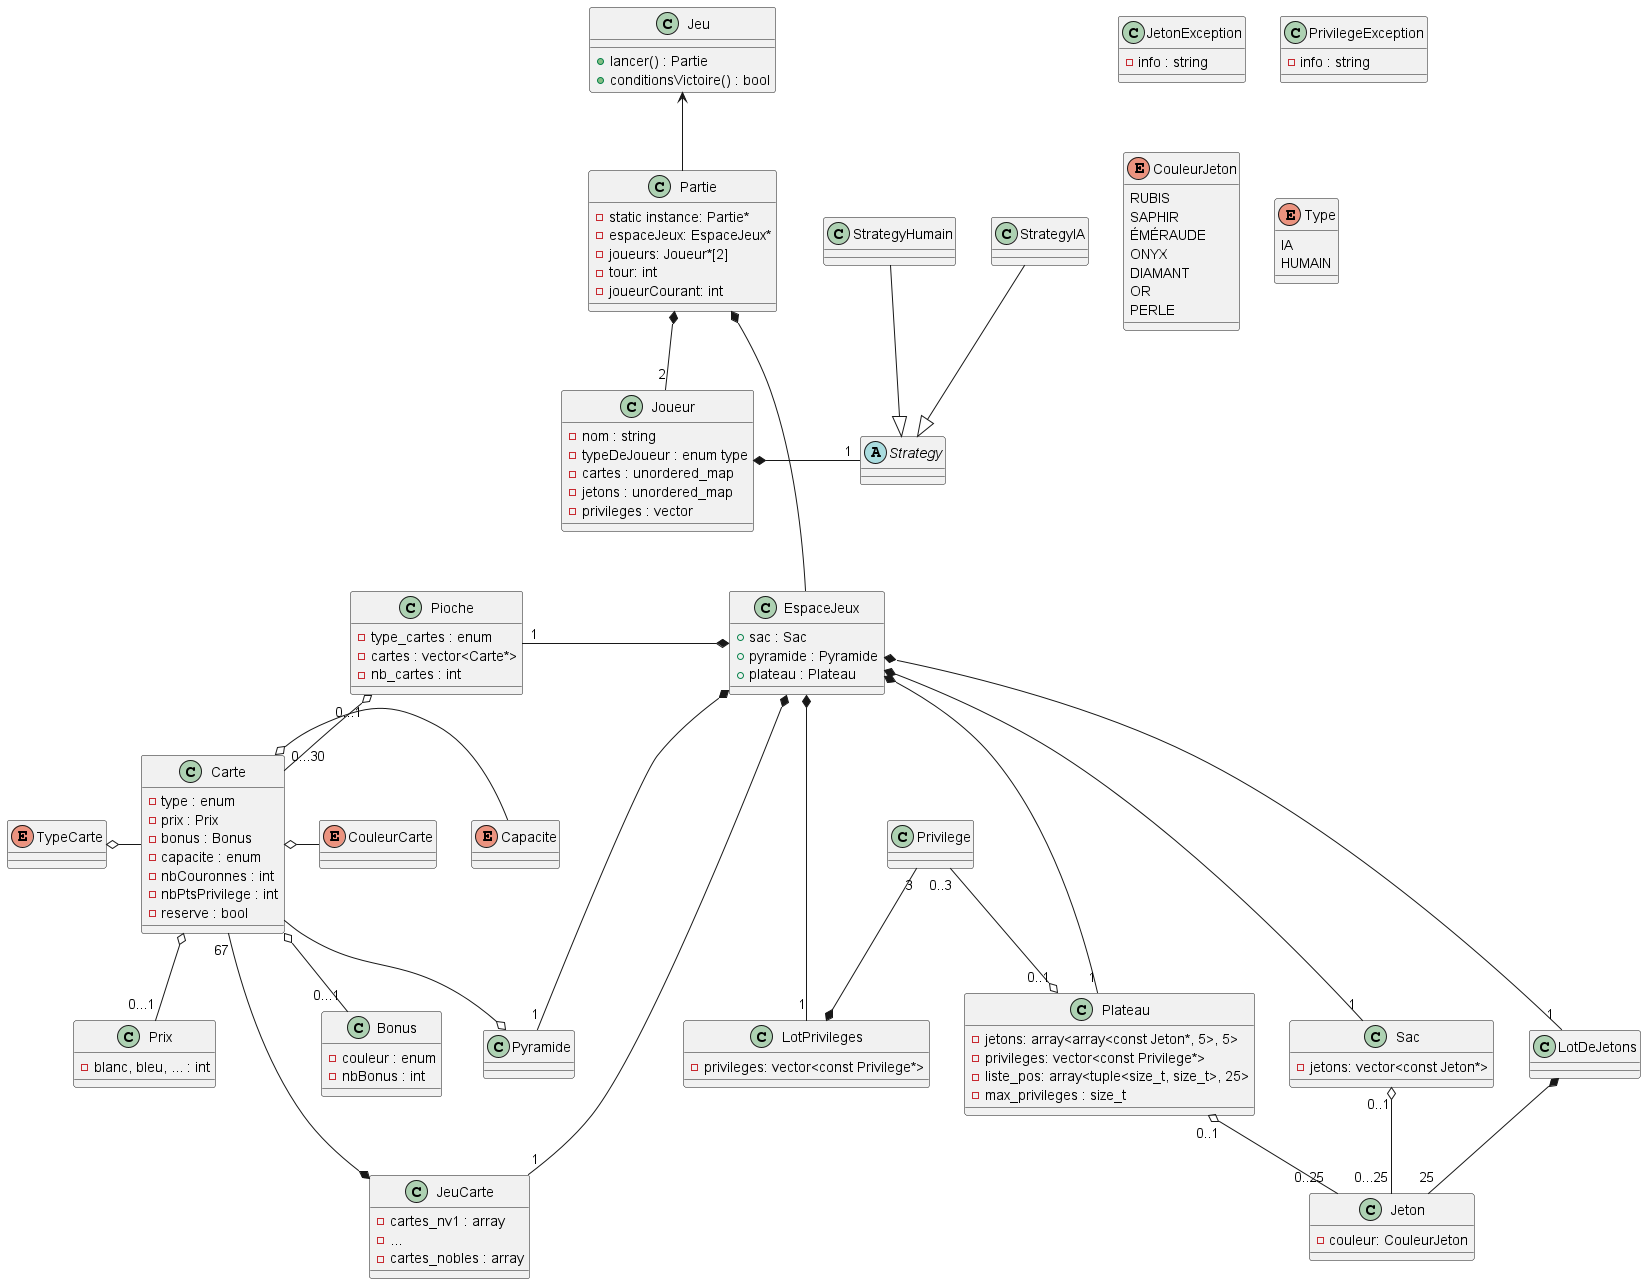

The diagram above was rendered by PlantUML. Its source (embedded in the PNG):
@startuml splendor
'    https://plantuml.com/class-diagram

class JetonException {
  - info : string
}

class PrivilegeException {
  - info : string
}

enum CouleurJeton {
  RUBIS
  SAPHIR
  ÉMÉRAUDE
  ONYX
  DIAMANT
  OR
  PERLE
}



class Jeton {
  - couleur: CouleurJeton
}

class Privilege {
}

class LotPrivileges {
  - privileges: vector<const Privilege*>
}

class Sac {
  - jetons: vector<const Jeton*>
}

class Plateau {
  - jetons: array<array<const Jeton*, 5>, 5>
  - privileges: vector<const Privilege*>
  - liste_pos: array<tuple<size_t, size_t>, 25>
  - max_privileges : size_t
}

LotDeJetons *--"25" Jeton
Sac "0..1" o-- "0...25" Jeton
Privilege "3" --* LotPrivileges
Plateau "0..1" o- "0..25" Jeton
Privilege "0..3" -o "0..1" Plateau

' Cartes

enum CouleurCarte

enum TypeCarte

enum Capacite

class Carte{
    - type : enum
    - prix : Prix
    - bonus : Bonus
    - capacite : enum
    - nbCouronnes : int
    - nbPtsPrivilege : int
    - reserve : bool
}

class Bonus{
    - couleur : enum
    - nbBonus : int
}

class Prix{
    - blanc, bleu, ... : int
}

class Pioche {
    - type_cartes : enum
    - cartes : vector<Carte*>
    - nb_cartes : int
}

class JeuCarte {
    - cartes_nv1 : array
    - ...
    - cartes_nobles : array
}

class Pyramide {
}

Carte "67" ---* JeuCarte
Carte --o Pyramide
Pioche "0...1" o-- "0...30"Carte
Carte o-- "0...1" Bonus
Carte o-- "0...1" Prix
Carte o- CouleurCarte
TypeCarte o- Carte
Carte o- Capacite

' Joueur

class Joueur {
    - nom : string
    - typeDeJoueur : enum type
    - cartes : unordered_map
    - jetons : unordered_map
    - privileges : vector
}

abstract Strategy {
}

class StrategyHumain
class StrategyIA

Joueur *- "1" Strategy
StrategyHumain --|> Strategy
StrategyIA --|> Strategy
enum Type {
    IA
    HUMAIN
}

' Partie

class Partie {
    - static instance: Partie*
    - espaceJeux: EspaceJeux*
    - joueurs: Joueur*[2]
    - tour: int
    - joueurCourant: int
}

' Others

class EspaceJeux {
    + sac : Sac
    + pyramide : Pyramide
    + plateau : Plateau
}

class Jeu {
    + lancer() : Partie
    + conditionsVictoire() : bool
}

Partie *--- EspaceJeux
Partie *--"2" Joueur

EspaceJeux *---"1" Sac
EspaceJeux *---"1" Pyramide
EspaceJeux *---"1" Plateau
EspaceJeux *---"1" LotDeJetons
EspaceJeux *---"1" LotPrivileges
EspaceJeux *--"1" JeuCarte
Pioche "1"-* EspaceJeux

Jeu <-- Partie

@enduml